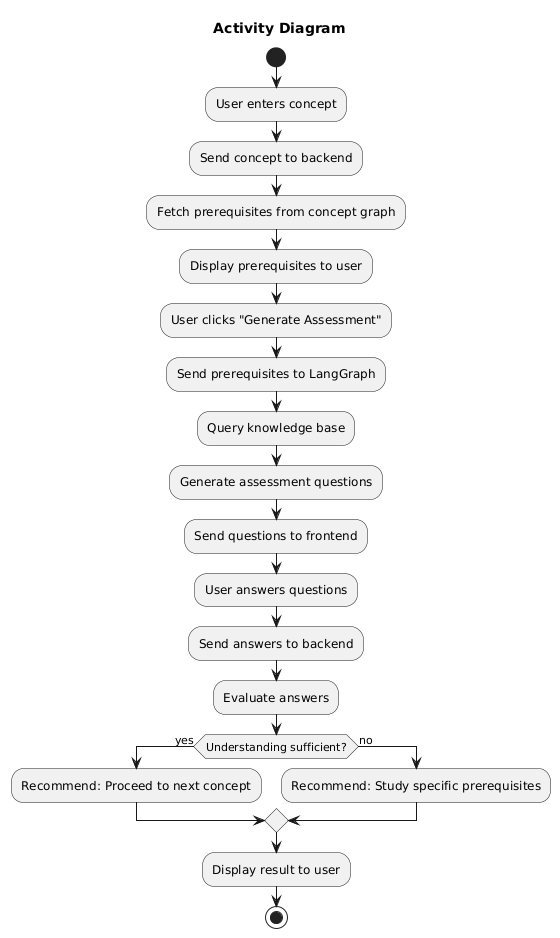

The diagram above was rendered by PlantUML. Its source (embedded in the PNG):
@startuml
title Activity Diagram

start

:User enters concept;
:Send concept to backend;
:Fetch prerequisites from concept graph;
:Display prerequisites to user;

:User clicks "Generate Assessment";

:Send prerequisites to LangGraph;
:Query knowledge base;
:Generate assessment questions;
:Send questions to frontend;
:User answers questions;
:Send answers to backend;

:Evaluate answers;
if (Understanding sufficient?) then (yes)
  :Recommend: Proceed to next concept;
else (no)
  :Recommend: Study specific prerequisites;
endif

:Display result to user;

stop
@enduml